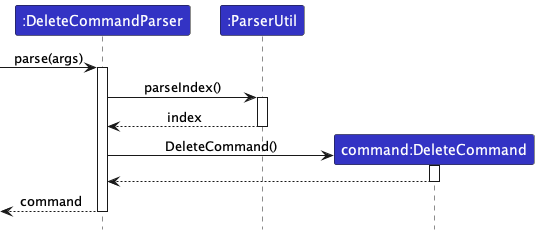

The diagram above was rendered by PlantUML. Its source (embedded in the PNG):
@startuml
!include ../style.puml
skinparam ArrowFontStyle plain

Participant ":DeleteCommandParser" as dcp LOGIC_COLOR
Participant ":ParserUtil" as pu LOGIC_COLOR
Participant "command:DeleteCommand" as dc LOGIC_COLOR

[-> dcp ++: parse(args)
dcp -> pu ++: parseIndex()
pu --> dcp --: index
create dc
dcp -> dc ++: DeleteCommand()
dc --> dcp --
dcp -->[ --: command
@enduml